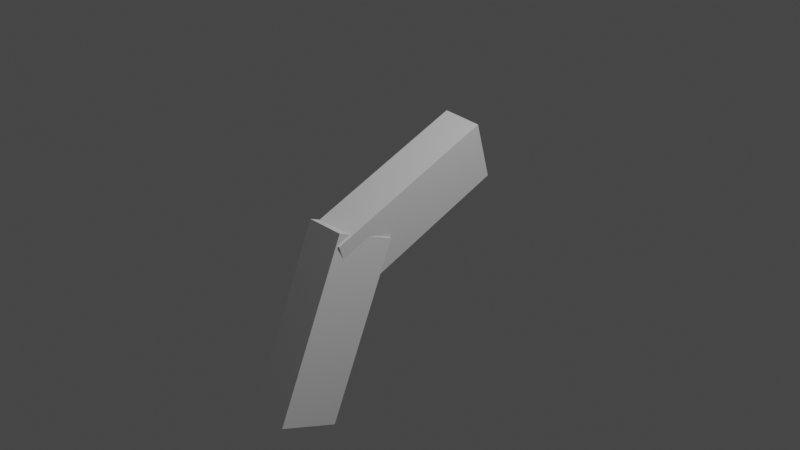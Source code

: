 # Source: untitled.blend  (saved by Blender 3.2.14; exported with 4.5.12 LTS)
import bpy
from mathutils import Matrix  # noqa: F401  (used for matrix-valued properties, if any)

bpy.ops.wm.read_factory_settings(use_empty=True)
scene = bpy.context.scene
scene.name = 'Scene'

# ---- collections
col_collection = bpy.data.collections.new('Collection'); scene.collection.children.link(col_collection)

# ---- world
world_world = bpy.data.worlds.new('World'); scene.world = world_world
world_world.use_nodes = True; world_world.node_tree.nodes.clear()
_N = world_world.node_tree.nodes; _L = world_world.node_tree.links
n0 = _N.new('ShaderNodeOutputWorld'); n0.name = 'World Output'; n0.location = (300, 300)
n1 = _N.new('ShaderNodeBackground'); n1.name = 'Background'; n1.location = (10, 300)
n1.inputs[0].default_value = (0.05088, 0.05088, 0.05088, 1.0)
_L.new(n1.outputs[0], n0.inputs[0])
n0.is_active_output = True
world_world.color = (0.05088, 0.05088, 0.05088)
world_world.use_sun_shadow = False
world_world.sun_shadow_jitter_overblur = 0.0

# ---- cameras
cam_camera = bpy.data.cameras.new('Camera')
cam_camera.clip_end = 100.0
cam_camera.ortho_scale = 7.314

# ---- lights
light_light = bpy.data.lights.new('Light', 'POINT')
light_light.transmission_factor = 0.0
light_light.energy = 1000.0
light_light.shadow_soft_size = 0.1
light_light.shadow_maximum_resolution = 0.006
light_light.use_absolute_resolution = True

# ---- meshes
me_cube_003 = bpy.data.meshes.new('Cube.003')
me_cube_003.from_pydata([(-1.0, -1.0, -1.0), (-1.0, -1.0, 1.0), (-1.0, 1.0, -1.0), (-1.0, 1.0, 1.0), (1.0, -1.0, -1.0), (1.0, -1.0, 1.0), (1.0, 1.0, -1.0), (1.0, 1.0, 1.0), (2.81, -2.33, -0.4726), (2.693, -2.33, 1.518), (-1.186, -0.9315, -1.117), (-1.303, -0.9315, 0.8736), (4.201, -1.821, -0.2482), (4.085, -1.821, 1.742), (0.2057, -0.4223, -0.8925), (0.08899, -0.4223, 1.098)], [], [(0, 1, 3, 2), (2, 3, 7, 6), (6, 7, 5, 4), (4, 5, 1, 0), (2, 6, 4, 0), (7, 3, 1, 5), (8, 9, 11, 10), (10, 11, 15, 14), (14, 15, 13, 12), (12, 13, 9, 8), (10, 14, 12, 8), (15, 11, 9, 13)])
_uv = me_cube_003.uv_layers.new(name='UVMap')
_uv.uv.foreach_set('vector', [0.375, 0.0, 0.625, 0.0, 0.625, 0.25, 0.375, 0.25, 0.375, 0.25, 0.625, 0.25, 0.625, 0.5, 0.375, 0.5, 0.375, 0.5, 0.625, 0.5, 0.625, 0.75, 0.375, 0.75, 0.375, 0.75, 0.625, 0.75, 0.625, 1.0, 0.375, 1.0, 0.125, 0.5, 0.375, 0.5, 0.375, 0.75, 0.125, 0.75, 0.625, 0.5, 0.875, 0.5, 0.875, 0.75, 0.625, 0.75, 0.375, 0.0, 0.625, 0.0, 0.625, 0.25, 0.375, 0.25, 0.375, 0.25, 0.625, 0.25, 0.625, 0.5, 0.375, 0.5, 0.375, 0.5, 0.625, 0.5, 0.625, 0.75, 0.375, 0.75, 0.375, 0.75, 0.625, 0.75, 0.625, 1.0, 0.375, 1.0, 0.125, 0.5, 0.375, 0.5, 0.375, 0.75, 0.125, 0.75, 0.625, 0.5, 0.875, 0.5, 0.875, 0.75, 0.625, 0.75])
me_cube_003.update()
arm_armature_002 = bpy.data.armatures.new('Armature.002')  # bones are not reproduced

# ---- objects
ob_light = bpy.data.objects.new('Light', light_light)
ob_camera = bpy.data.objects.new('Camera', cam_camera)
ob_cube = bpy.data.objects.new('Cube', me_cube_003)
ob_armature = bpy.data.objects.new('Armature', arm_armature_002)

# ---- transforms, parenting, visibility, modifiers, constraints
ob_light.location = (4.076, 1.005, 5.904)
ob_light.rotation_euler = (0.6503, 0.05522, 1.866)
ob_light.lock_rotations_4d = False
ob_light.empty_display_type = 'ARROWS'
ob_light.color = (0.0, 0.0, 0.0, 0.0)
ob_light.lineart.crease_threshold = 0.0
ob_camera.location = (7.359, -6.926, 4.958)
ob_camera.rotation_euler = (1.109, 0.0, 0.8149)
ob_camera.lock_rotations_4d = False
ob_camera.empty_display_type = 'ARROWS'
ob_camera.color = (0.0, 0.0, 0.0, 0.0)
ob_camera.display_type = 'WIRE'
ob_camera.lineart.crease_threshold = 0.0
ob_cube.parent = ob_armature
ob_cube.matrix_parent_inverse = Matrix(((0.5864, -0.0, 0.0, -0.0), (-0.0, 0.03031, 0.5856, -0.2842), (0.0, -0.5856, 0.03031, 0.4989), (-0.0, 0.0, -0.0, 1.0)))
ob_cube.location = (0.01704, 0.0, 0.5203)
ob_cube.rotation_euler = (-0.0, 1.672, -0.0)
ob_cube.scale = (0.3562, 1.0, 0.2147)
_vg = ob_cube.vertex_groups.new(name='Bone')
for _i, _w in zip([0, 1, 2, 3, 4, 5, 6, 7, 10, 11, 12, 14, 15], [0.242, 0.2181, 0.9752, 0.9782, 0.1635, 0.04342, 0.9868, 0.9829, 0.7997, 0.7751, 0.008684, 0.9761, 0.8566]): _vg.add([_i], _w, 'REPLACE')
_vg = ob_cube.vertex_groups.new(name='Bone.001')
for _i, _w in zip([0, 1, 4, 5, 8, 9, 10, 11, 12, 13, 15], [0.758, 0.7819, 0.8365, 0.9533, 0.9821, 0.9833, 0.2003, 0.2249, 0.9707, 0.9794, 0.1434]): _vg.add([_i], _w, 'REPLACE')
_m = ob_cube.modifiers.new('Armature', 'ARMATURE')
_m.object = ob_armature
ob_armature.location = (0.0, 0.8746, 0.4401)
ob_armature.rotation_euler = (1.892, -0.0, 0.0)
ob_armature.scale = (1.705, 1.705, 1.705)
ob_armature.show_in_front = True

# ---- collection membership
col_collection.objects.link(ob_light)
col_collection.objects.link(ob_camera)
col_collection.objects.link(ob_cube)
col_collection.objects.link(ob_armature)

# ---- scene / render settings (as saved in the file)
scene.camera = ob_camera
scene.frame_start = 0; scene.frame_end = 100; scene.frame_set(0)
scene.render.engine = 'BLENDER_EEVEE_NEXT'
scene.render.image_settings.file_format = 'FFMPEG'
scene.render.image_settings.color_mode = 'RGB'
scene.render.fps = 120
scene.cycles.sampling_pattern = 'TABULATED_SOBOL'
scene.cycles.use_light_tree = False
scene.view_settings.view_transform = 'Filmic'
bpy.context.view_layer.update()
